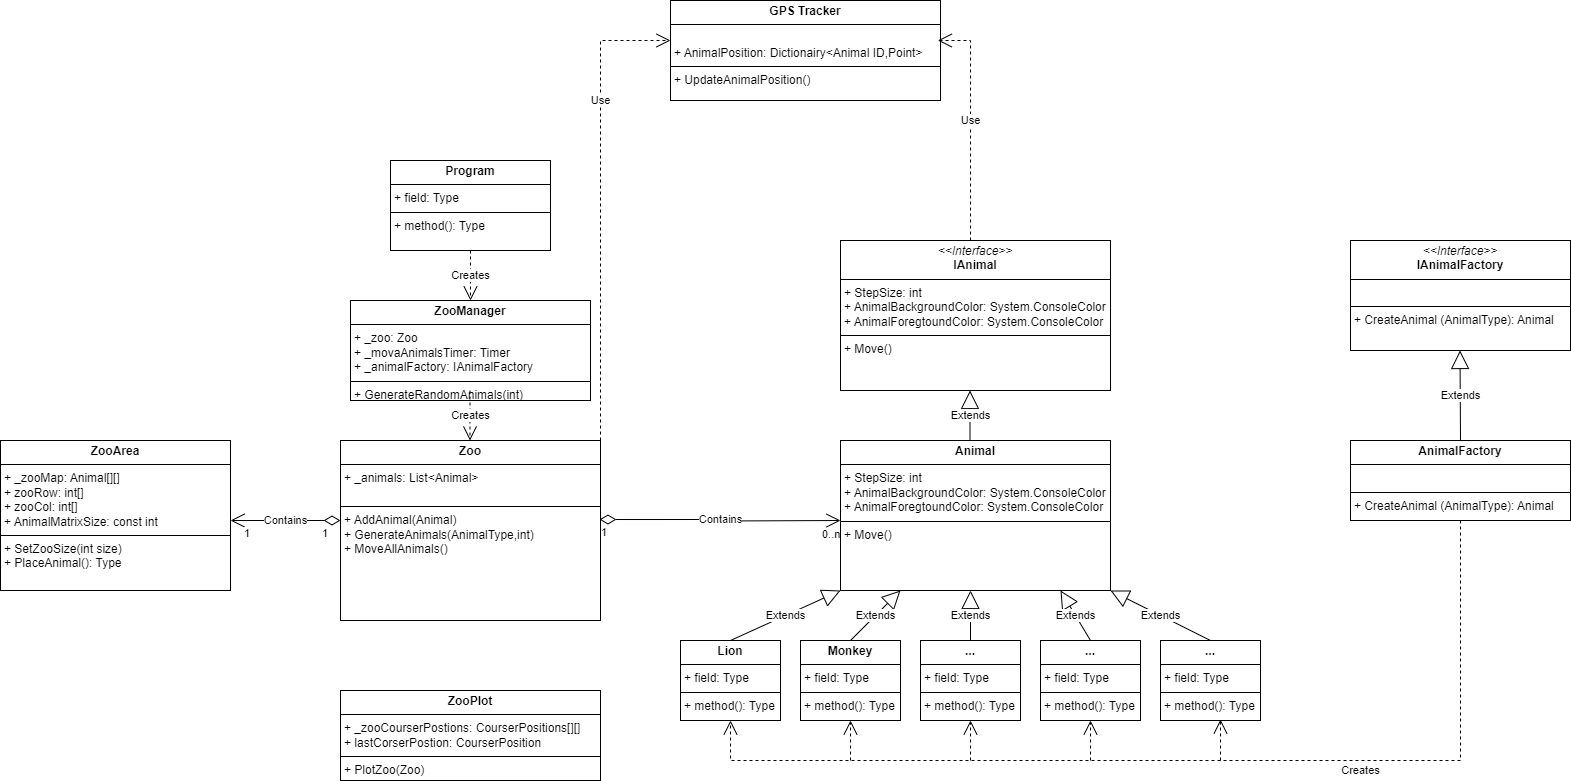

The diagram above was exported from draw.io. Its source (the exported page's mxGraphModel, read from the mxfile embedded in the PNG):
<mxGraphModel dx="3520" dy="2192" grid="1" gridSize="10" guides="1" tooltips="1" connect="1" arrows="1" fold="1" page="1" pageScale="1" pageWidth="850" pageHeight="1100" math="0" shadow="0">
  <root>
    <mxCell id="0" />
    <mxCell id="1" parent="0" />
    <mxCell id="Drgi_J3bi-CY_zNWL63b-3" value="&lt;p style=&quot;margin:0px;margin-top:4px;text-align:center;&quot;&gt;&lt;b&gt;Animal&lt;br&gt;&lt;/b&gt;&lt;/p&gt;&lt;hr size=&quot;1&quot; style=&quot;border-style:solid;&quot;&gt;&lt;p style=&quot;margin:0px;margin-left:4px;&quot;&gt;&lt;span style=&quot;background-color: initial;&quot;&gt;+ StepSize: int&lt;/span&gt;&lt;br&gt;&lt;/p&gt;&lt;p style=&quot;margin:0px;margin-left:4px;&quot;&gt;&lt;span style=&quot;background-color: initial;&quot;&gt;+ AnimalBackgroundColor: System.ConsoleColor&lt;/span&gt;&lt;br&gt;&lt;/p&gt;&lt;p style=&quot;margin:0px;margin-left:4px;&quot;&gt;+&amp;nbsp;&lt;span style=&quot;background-color: initial;&quot;&gt;AnimalForegtoundColor: System.ConsoleColor&lt;/span&gt;&lt;/p&gt;&lt;hr size=&quot;1&quot; style=&quot;border-style:solid;&quot;&gt;&lt;p style=&quot;margin:0px;margin-left:4px;&quot;&gt;+ Move()&lt;br&gt;&lt;/p&gt;" style="verticalAlign=top;align=left;overflow=fill;html=1;whiteSpace=wrap;" parent="1" vertex="1">
      <mxGeometry x="-20" y="160" width="270" height="150" as="geometry" />
    </mxCell>
    <mxCell id="Drgi_J3bi-CY_zNWL63b-4" value="&lt;p style=&quot;margin:0px;margin-top:4px;text-align:center;&quot;&gt;&lt;i&gt;&amp;lt;&amp;lt;Interface&amp;gt;&amp;gt;&lt;/i&gt;&lt;br&gt;&lt;b&gt;IAnimalFactory&lt;/b&gt;&lt;br&gt;&lt;/p&gt;&lt;hr size=&quot;1&quot; style=&quot;border-style:solid;&quot;&gt;&lt;p style=&quot;margin:0px;margin-left:4px;&quot;&gt;&lt;br&gt;&lt;/p&gt;&lt;hr size=&quot;1&quot; style=&quot;border-style:solid;&quot;&gt;&lt;p style=&quot;margin:0px;margin-left:4px;&quot;&gt;+ CreateAnimal (AnimalType): Animal&lt;br&gt;&lt;br&gt;&lt;/p&gt;" style="verticalAlign=top;align=left;overflow=fill;html=1;whiteSpace=wrap;" parent="1" vertex="1">
      <mxGeometry x="490" y="-40" width="220" height="110" as="geometry" />
    </mxCell>
    <mxCell id="Drgi_J3bi-CY_zNWL63b-5" value="Extends" style="endArrow=block;endSize=16;endFill=0;html=1;rounded=0;entryX=0;entryY=1;entryDx=0;entryDy=0;exitX=0.5;exitY=0;exitDx=0;exitDy=0;" parent="1" source="Drgi_J3bi-CY_zNWL63b-6" target="Drgi_J3bi-CY_zNWL63b-3" edge="1">
      <mxGeometry width="160" relative="1" as="geometry">
        <mxPoint x="20" y="360" as="sourcePoint" />
        <mxPoint x="-4" y="312" as="targetPoint" />
      </mxGeometry>
    </mxCell>
    <mxCell id="Drgi_J3bi-CY_zNWL63b-6" value="&lt;p style=&quot;margin:0px;margin-top:4px;text-align:center;&quot;&gt;&lt;b&gt;Lion&lt;/b&gt;&lt;/p&gt;&lt;hr size=&quot;1&quot; style=&quot;border-style:solid;&quot;&gt;&lt;p style=&quot;margin:0px;margin-left:4px;&quot;&gt;+ field: Type&lt;/p&gt;&lt;hr size=&quot;1&quot; style=&quot;border-style:solid;&quot;&gt;&lt;p style=&quot;margin:0px;margin-left:4px;&quot;&gt;+ method(): Type&lt;/p&gt;" style="verticalAlign=top;align=left;overflow=fill;html=1;whiteSpace=wrap;" parent="1" vertex="1">
      <mxGeometry x="-180" y="360" width="100" height="80" as="geometry" />
    </mxCell>
    <mxCell id="Drgi_J3bi-CY_zNWL63b-7" value="&lt;p style=&quot;margin:0px;margin-top:4px;text-align:center;&quot;&gt;&lt;b&gt;Monkey&lt;/b&gt;&lt;/p&gt;&lt;hr size=&quot;1&quot; style=&quot;border-style:solid;&quot;&gt;&lt;p style=&quot;margin:0px;margin-left:4px;&quot;&gt;+ field: Type&lt;/p&gt;&lt;hr size=&quot;1&quot; style=&quot;border-style:solid;&quot;&gt;&lt;p style=&quot;margin:0px;margin-left:4px;&quot;&gt;+ method(): Type&lt;/p&gt;" style="verticalAlign=top;align=left;overflow=fill;html=1;whiteSpace=wrap;" parent="1" vertex="1">
      <mxGeometry x="-60" y="360" width="100" height="80" as="geometry" />
    </mxCell>
    <mxCell id="Drgi_J3bi-CY_zNWL63b-8" value="&lt;p style=&quot;margin:0px;margin-top:4px;text-align:center;&quot;&gt;&lt;b&gt;...&lt;/b&gt;&lt;/p&gt;&lt;hr size=&quot;1&quot; style=&quot;border-style:solid;&quot;&gt;&lt;p style=&quot;margin:0px;margin-left:4px;&quot;&gt;+ field: Type&lt;/p&gt;&lt;hr size=&quot;1&quot; style=&quot;border-style:solid;&quot;&gt;&lt;p style=&quot;margin:0px;margin-left:4px;&quot;&gt;+ method(): Type&lt;/p&gt;" style="verticalAlign=top;align=left;overflow=fill;html=1;whiteSpace=wrap;" parent="1" vertex="1">
      <mxGeometry x="60" y="360" width="100" height="80" as="geometry" />
    </mxCell>
    <mxCell id="Drgi_J3bi-CY_zNWL63b-12" value="&lt;p style=&quot;margin:0px;margin-top:4px;text-align:center;&quot;&gt;&lt;b&gt;...&lt;/b&gt;&lt;/p&gt;&lt;hr size=&quot;1&quot; style=&quot;border-style:solid;&quot;&gt;&lt;p style=&quot;margin:0px;margin-left:4px;&quot;&gt;+ field: Type&lt;/p&gt;&lt;hr size=&quot;1&quot; style=&quot;border-style:solid;&quot;&gt;&lt;p style=&quot;margin:0px;margin-left:4px;&quot;&gt;+ method(): Type&lt;/p&gt;" style="verticalAlign=top;align=left;overflow=fill;html=1;whiteSpace=wrap;" parent="1" vertex="1">
      <mxGeometry x="180" y="360" width="100" height="80" as="geometry" />
    </mxCell>
    <mxCell id="Drgi_J3bi-CY_zNWL63b-13" value="&lt;p style=&quot;margin:0px;margin-top:4px;text-align:center;&quot;&gt;&lt;b&gt;...&lt;/b&gt;&lt;/p&gt;&lt;hr size=&quot;1&quot; style=&quot;border-style:solid;&quot;&gt;&lt;p style=&quot;margin:0px;margin-left:4px;&quot;&gt;+ field: Type&lt;/p&gt;&lt;hr size=&quot;1&quot; style=&quot;border-style:solid;&quot;&gt;&lt;p style=&quot;margin:0px;margin-left:4px;&quot;&gt;+ method(): Type&lt;/p&gt;" style="verticalAlign=top;align=left;overflow=fill;html=1;whiteSpace=wrap;" parent="1" vertex="1">
      <mxGeometry x="300" y="360" width="100" height="80" as="geometry" />
    </mxCell>
    <mxCell id="Drgi_J3bi-CY_zNWL63b-14" value="Extends" style="endArrow=block;endSize=16;endFill=0;html=1;rounded=0;exitX=0.5;exitY=0;exitDx=0;exitDy=0;" parent="1" source="Drgi_J3bi-CY_zNWL63b-7" edge="1">
      <mxGeometry width="160" relative="1" as="geometry">
        <mxPoint x="-120" y="310" as="sourcePoint" />
        <mxPoint x="40" y="310" as="targetPoint" />
      </mxGeometry>
    </mxCell>
    <mxCell id="Drgi_J3bi-CY_zNWL63b-15" value="Extends" style="endArrow=block;endSize=16;endFill=0;html=1;rounded=0;exitX=0.5;exitY=0;exitDx=0;exitDy=0;" parent="1" source="Drgi_J3bi-CY_zNWL63b-8" edge="1">
      <mxGeometry width="160" relative="1" as="geometry">
        <mxPoint x="60" y="360" as="sourcePoint" />
        <mxPoint x="110" y="310" as="targetPoint" />
      </mxGeometry>
    </mxCell>
    <mxCell id="Drgi_J3bi-CY_zNWL63b-16" value="Extends" style="endArrow=block;endSize=16;endFill=0;html=1;rounded=0;exitX=0.5;exitY=0;exitDx=0;exitDy=0;" parent="1" source="Drgi_J3bi-CY_zNWL63b-12" edge="1">
      <mxGeometry width="160" relative="1" as="geometry">
        <mxPoint x="150" y="360" as="sourcePoint" />
        <mxPoint x="200" y="310" as="targetPoint" />
      </mxGeometry>
    </mxCell>
    <mxCell id="Drgi_J3bi-CY_zNWL63b-17" value="Extends" style="endArrow=block;endSize=16;endFill=0;html=1;rounded=0;" parent="1" edge="1">
      <mxGeometry width="160" relative="1" as="geometry">
        <mxPoint x="350" y="360" as="sourcePoint" />
        <mxPoint x="250" y="310" as="targetPoint" />
      </mxGeometry>
    </mxCell>
    <mxCell id="Drgi_J3bi-CY_zNWL63b-19" value="&lt;p style=&quot;margin:0px;margin-top:4px;text-align:center;&quot;&gt;&lt;b&gt;Zoo&lt;/b&gt;&lt;/p&gt;&lt;hr size=&quot;1&quot; style=&quot;border-style:solid;&quot;&gt;&lt;p style=&quot;margin:0px;margin-left:4px;&quot;&gt;+ _animals: List&amp;lt;Animal&amp;gt;&lt;/p&gt;&lt;p style=&quot;margin:0px;margin-left:4px;&quot;&gt;&lt;br&gt;&lt;/p&gt;&lt;hr size=&quot;1&quot; style=&quot;border-style:solid;&quot;&gt;&lt;p style=&quot;margin:0px;margin-left:4px;&quot;&gt;+ AddAnimal(Animal)&lt;/p&gt;&lt;p style=&quot;margin:0px;margin-left:4px;&quot;&gt;+ GenerateAnimals(AnimalType,int)&lt;/p&gt;&lt;p style=&quot;margin:0px;margin-left:4px;&quot;&gt;+ MoveAllAnimals()&lt;/p&gt;&lt;p style=&quot;margin:0px;margin-left:4px;&quot;&gt;&lt;br&gt;&lt;/p&gt;&lt;p style=&quot;margin:0px;margin-left:4px;&quot;&gt;&lt;br&gt;&lt;/p&gt;&lt;p style=&quot;margin:0px;margin-left:4px;&quot;&gt;&lt;br&gt;&lt;/p&gt;" style="verticalAlign=top;align=left;overflow=fill;html=1;whiteSpace=wrap;" parent="1" vertex="1">
      <mxGeometry x="-520" y="160" width="260" height="180" as="geometry" />
    </mxCell>
    <mxCell id="Drgi_J3bi-CY_zNWL63b-21" value="Contains" style="endArrow=open;html=1;endSize=12;startArrow=diamondThin;startSize=14;startFill=0;edgeStyle=orthogonalEdgeStyle;rounded=0;exitX=0.996;exitY=0.439;exitDx=0;exitDy=0;exitPerimeter=0;" parent="1" source="Drgi_J3bi-CY_zNWL63b-19" edge="1">
      <mxGeometry relative="1" as="geometry">
        <mxPoint x="-180" y="240" as="sourcePoint" />
        <mxPoint x="-20" y="240" as="targetPoint" />
        <mxPoint as="offset" />
      </mxGeometry>
    </mxCell>
    <mxCell id="Drgi_J3bi-CY_zNWL63b-22" value="1" style="edgeLabel;resizable=0;html=1;align=left;verticalAlign=top;" parent="Drgi_J3bi-CY_zNWL63b-21" connectable="0" vertex="1">
      <mxGeometry x="-1" relative="1" as="geometry" />
    </mxCell>
    <mxCell id="Drgi_J3bi-CY_zNWL63b-24" value="&lt;span style=&quot;color: rgb(0, 0, 0); font-family: Helvetica; font-size: 11px; font-style: normal; font-variant-ligatures: normal; font-variant-caps: normal; font-weight: 400; letter-spacing: normal; orphans: 2; text-align: left; text-indent: 0px; text-transform: none; widows: 2; word-spacing: 0px; -webkit-text-stroke-width: 0px; white-space: nowrap; background-color: rgb(255, 255, 255); text-decoration-thickness: initial; text-decoration-style: initial; text-decoration-color: initial; display: inline !important; float: none;&quot;&gt;0..n&lt;/span&gt;" style="text;whiteSpace=wrap;html=1;" parent="1" vertex="1">
      <mxGeometry x="-40" y="240" width="50" height="40" as="geometry" />
    </mxCell>
    <mxCell id="Drgi_J3bi-CY_zNWL63b-26" value="&lt;p style=&quot;margin:0px;margin-top:4px;text-align:center;&quot;&gt;&lt;i&gt;&amp;lt;&amp;lt;Interface&amp;gt;&amp;gt;&lt;/i&gt;&lt;br&gt;&lt;b&gt;IAnimal&lt;br&gt;&lt;/b&gt;&lt;/p&gt;&lt;hr size=&quot;1&quot; style=&quot;border-style:solid;&quot;&gt;&lt;p style=&quot;margin:0px;margin-left:4px;&quot;&gt;&lt;span style=&quot;background-color: initial;&quot;&gt;+ StepSize: int&lt;/span&gt;&lt;br&gt;&lt;/p&gt;&lt;p style=&quot;margin:0px;margin-left:4px;&quot;&gt;+ AnimalBackgroundColor: System.ConsoleColor&lt;/p&gt;&lt;p style=&quot;margin:0px;margin-left:4px;&quot;&gt;+&amp;nbsp;&lt;span style=&quot;background-color: initial;&quot;&gt;AnimalForegtoundColor: System.ConsoleColor&lt;/span&gt;&lt;/p&gt;&lt;hr size=&quot;1&quot; style=&quot;border-style:solid;&quot;&gt;&lt;p style=&quot;margin:0px;margin-left:4px;&quot;&gt;+ Move()&lt;br&gt;&lt;/p&gt;" style="verticalAlign=top;align=left;overflow=fill;html=1;whiteSpace=wrap;" parent="1" vertex="1">
      <mxGeometry x="-20" y="-40" width="270" height="150" as="geometry" />
    </mxCell>
    <mxCell id="Drgi_J3bi-CY_zNWL63b-27" value="Extends" style="endArrow=block;endSize=16;endFill=0;html=1;rounded=0;exitX=0.5;exitY=0;exitDx=0;exitDy=0;" parent="1" edge="1">
      <mxGeometry width="160" relative="1" as="geometry">
        <mxPoint x="109.5" y="160" as="sourcePoint" />
        <mxPoint x="109.5" y="110" as="targetPoint" />
      </mxGeometry>
    </mxCell>
    <mxCell id="Drgi_J3bi-CY_zNWL63b-28" value="Extends" style="endArrow=block;endSize=16;endFill=0;html=1;rounded=0;exitX=0.5;exitY=0;exitDx=0;exitDy=0;" parent="1" source="Drgi_J3bi-CY_zNWL63b-29" edge="1">
      <mxGeometry width="160" relative="1" as="geometry">
        <mxPoint x="599.5" y="120" as="sourcePoint" />
        <mxPoint x="599.5" y="70" as="targetPoint" />
      </mxGeometry>
    </mxCell>
    <mxCell id="Drgi_J3bi-CY_zNWL63b-29" value="&lt;p style=&quot;margin:0px;margin-top:4px;text-align:center;&quot;&gt;&lt;b&gt;AnimalFactory&lt;/b&gt;&lt;/p&gt;&lt;hr size=&quot;1&quot; style=&quot;border-style:solid;&quot;&gt;&lt;p style=&quot;margin:0px;margin-left:4px;&quot;&gt;&lt;br&gt;&lt;/p&gt;&lt;hr size=&quot;1&quot; style=&quot;border-style:solid;&quot;&gt;&lt;p style=&quot;margin:0px;margin-left:4px;&quot;&gt;+ CreateAnimal (AnimalType): Animal&lt;br&gt;&lt;/p&gt;" style="verticalAlign=top;align=left;overflow=fill;html=1;whiteSpace=wrap;" parent="1" vertex="1">
      <mxGeometry x="490" y="160" width="220" height="80" as="geometry" />
    </mxCell>
    <mxCell id="Drgi_J3bi-CY_zNWL63b-30" value="Creates" style="endArrow=open;endSize=12;dashed=1;html=1;rounded=0;exitX=0.5;exitY=1;exitDx=0;exitDy=0;entryX=0.5;entryY=1;entryDx=0;entryDy=0;" parent="1" source="Drgi_J3bi-CY_zNWL63b-29" target="Drgi_J3bi-CY_zNWL63b-6" edge="1">
      <mxGeometry x="-0.3265" y="10" width="160" relative="1" as="geometry">
        <mxPoint x="530" y="310" as="sourcePoint" />
        <mxPoint x="-140" y="480" as="targetPoint" />
        <Array as="points">
          <mxPoint x="600" y="480" />
          <mxPoint x="230" y="480" />
          <mxPoint x="-130" y="480" />
        </Array>
        <mxPoint as="offset" />
      </mxGeometry>
    </mxCell>
    <mxCell id="Drgi_J3bi-CY_zNWL63b-31" value="" style="endArrow=open;endSize=12;dashed=1;html=1;rounded=0;" parent="1" edge="1">
      <mxGeometry width="160" relative="1" as="geometry">
        <mxPoint x="360" y="480" as="sourcePoint" />
        <mxPoint x="360" y="439" as="targetPoint" />
      </mxGeometry>
    </mxCell>
    <mxCell id="Drgi_J3bi-CY_zNWL63b-32" value="" style="endArrow=open;endSize=12;dashed=1;html=1;rounded=0;entryX=0.5;entryY=1;entryDx=0;entryDy=0;" parent="1" target="Drgi_J3bi-CY_zNWL63b-7" edge="1">
      <mxGeometry width="160" relative="1" as="geometry">
        <mxPoint x="-10" y="480" as="sourcePoint" />
        <mxPoint x="370" y="449" as="targetPoint" />
      </mxGeometry>
    </mxCell>
    <mxCell id="Drgi_J3bi-CY_zNWL63b-33" value="" style="endArrow=open;endSize=12;dashed=1;html=1;rounded=0;entryX=0.5;entryY=1;entryDx=0;entryDy=0;" parent="1" target="Drgi_J3bi-CY_zNWL63b-8" edge="1">
      <mxGeometry width="160" relative="1" as="geometry">
        <mxPoint x="110" y="480" as="sourcePoint" />
        <mxPoint x="119" y="460" as="targetPoint" />
      </mxGeometry>
    </mxCell>
    <mxCell id="Drgi_J3bi-CY_zNWL63b-34" value="" style="endArrow=open;endSize=12;dashed=1;html=1;rounded=0;entryX=0.5;entryY=1;entryDx=0;entryDy=0;" parent="1" target="Drgi_J3bi-CY_zNWL63b-12" edge="1">
      <mxGeometry width="160" relative="1" as="geometry">
        <mxPoint x="230" y="480" as="sourcePoint" />
        <mxPoint x="390" y="469" as="targetPoint" />
      </mxGeometry>
    </mxCell>
    <mxCell id="Drgi_J3bi-CY_zNWL63b-35" value="&lt;p style=&quot;margin:0px;margin-top:4px;text-align:center;&quot;&gt;&lt;b&gt;Program&lt;/b&gt;&lt;/p&gt;&lt;hr size=&quot;1&quot; style=&quot;border-style:solid;&quot;&gt;&lt;p style=&quot;margin:0px;margin-left:4px;&quot;&gt;+ field: Type&lt;/p&gt;&lt;hr size=&quot;1&quot; style=&quot;border-style:solid;&quot;&gt;&lt;p style=&quot;margin:0px;margin-left:4px;&quot;&gt;+ method(): Type&lt;/p&gt;" style="verticalAlign=top;align=left;overflow=fill;html=1;whiteSpace=wrap;" parent="1" vertex="1">
      <mxGeometry x="-470" y="-120" width="160" height="90" as="geometry" />
    </mxCell>
    <mxCell id="Drgi_J3bi-CY_zNWL63b-36" value="&lt;p style=&quot;margin:0px;margin-top:4px;text-align:center;&quot;&gt;&lt;b&gt;ZooManager&lt;/b&gt;&lt;/p&gt;&lt;hr size=&quot;1&quot; style=&quot;border-style:solid;&quot;&gt;&lt;p style=&quot;margin:0px;margin-left:4px;&quot;&gt;+ _zoo: Zoo&lt;/p&gt;&lt;p style=&quot;margin:0px;margin-left:4px;&quot;&gt;+ _movaAnimalsTimer: Timer&lt;/p&gt;&lt;p style=&quot;margin:0px;margin-left:4px;&quot;&gt;+ _animalFactory: IAnimalFactory&lt;/p&gt;&lt;hr size=&quot;1&quot; style=&quot;border-style:solid;&quot;&gt;&lt;p style=&quot;margin:0px;margin-left:4px;&quot;&gt;+ GenerateRandomAnimals(int)&lt;/p&gt;" style="verticalAlign=top;align=left;overflow=fill;html=1;whiteSpace=wrap;" parent="1" vertex="1">
      <mxGeometry x="-510" y="20" width="240" height="100" as="geometry" />
    </mxCell>
    <mxCell id="Drgi_J3bi-CY_zNWL63b-37" value="Creates" style="endArrow=open;endSize=12;dashed=1;html=1;rounded=0;entryX=0.5;entryY=0;entryDx=0;entryDy=0;" parent="1" target="Drgi_J3bi-CY_zNWL63b-36" edge="1">
      <mxGeometry width="160" relative="1" as="geometry">
        <mxPoint x="-390" y="-30" as="sourcePoint" />
        <mxPoint x="-230" y="-30" as="targetPoint" />
      </mxGeometry>
    </mxCell>
    <mxCell id="Drgi_J3bi-CY_zNWL63b-40" value="Creates" style="endArrow=open;endSize=12;dashed=1;html=1;rounded=0;entryX=0.5;entryY=0;entryDx=0;entryDy=0;" parent="1" edge="1">
      <mxGeometry width="160" relative="1" as="geometry">
        <mxPoint x="-390.5" y="110" as="sourcePoint" />
        <mxPoint x="-390.5" y="160" as="targetPoint" />
      </mxGeometry>
    </mxCell>
    <mxCell id="Drgi_J3bi-CY_zNWL63b-41" value="&lt;p style=&quot;margin:0px;margin-top:4px;text-align:center;&quot;&gt;&lt;b&gt;ZooPlot&lt;/b&gt;&lt;/p&gt;&lt;hr size=&quot;1&quot; style=&quot;border-style:solid;&quot;&gt;&lt;p style=&quot;margin: 0px 0px 0px 4px;&quot;&gt;+ _zooCourserPostions: CourserPositions[][]&lt;/p&gt;&lt;p style=&quot;margin: 0px 0px 0px 4px;&quot;&gt;+ lastCorserPostion: CourserPosition&lt;/p&gt;&lt;hr size=&quot;1&quot; style=&quot;border-style:solid;&quot;&gt;&lt;p style=&quot;margin:0px;margin-left:4px;&quot;&gt;+ PlotZoo(Zoo)&lt;/p&gt;" style="verticalAlign=top;align=left;overflow=fill;html=1;whiteSpace=wrap;" parent="1" vertex="1">
      <mxGeometry x="-520" y="410" width="260" height="90" as="geometry" />
    </mxCell>
    <mxCell id="m72vKjN-dcLTkFZfYYuT-2" value="&lt;p style=&quot;margin:0px;margin-top:4px;text-align:center;&quot;&gt;&lt;b&gt;ZooArea&lt;/b&gt;&lt;/p&gt;&lt;hr size=&quot;1&quot; style=&quot;border-style:solid;&quot;&gt;&lt;p style=&quot;margin: 0px 0px 0px 4px;&quot;&gt;+ _zooMap: Animal[][]&lt;/p&gt;&lt;p style=&quot;margin: 0px 0px 0px 4px;&quot;&gt;+ zooRow: int[]&lt;/p&gt;&lt;p style=&quot;margin: 0px 0px 0px 4px;&quot;&gt;+ zooCol: int[]&lt;/p&gt;&lt;p style=&quot;margin: 0px 0px 0px 4px;&quot;&gt;+ AnimalMatrixSize: const int&lt;/p&gt;&lt;hr size=&quot;1&quot; style=&quot;border-style:solid;&quot;&gt;&lt;p style=&quot;margin:0px;margin-left:4px;&quot;&gt;+ SetZooSize(int size)&lt;/p&gt;&lt;p style=&quot;margin:0px;margin-left:4px;&quot;&gt;+ PlaceAnimal(): Type&lt;/p&gt;&lt;p style=&quot;margin:0px;margin-left:4px;&quot;&gt;&lt;br&gt;&lt;/p&gt;" style="verticalAlign=top;align=left;overflow=fill;html=1;whiteSpace=wrap;" parent="1" vertex="1">
      <mxGeometry x="-860" y="160" width="230" height="150" as="geometry" />
    </mxCell>
    <mxCell id="m72vKjN-dcLTkFZfYYuT-3" value="Contains" style="endArrow=open;html=1;endSize=12;startArrow=diamondThin;startSize=14;startFill=0;edgeStyle=orthogonalEdgeStyle;rounded=0;" parent="1" edge="1">
      <mxGeometry relative="1" as="geometry">
        <mxPoint x="-520" y="240" as="sourcePoint" />
        <mxPoint x="-630" y="240" as="targetPoint" />
      </mxGeometry>
    </mxCell>
    <mxCell id="m72vKjN-dcLTkFZfYYuT-4" value="1" style="edgeLabel;resizable=0;html=1;align=left;verticalAlign=top;" parent="m72vKjN-dcLTkFZfYYuT-3" connectable="0" vertex="1">
      <mxGeometry x="-1" relative="1" as="geometry">
        <mxPoint x="-20" as="offset" />
      </mxGeometry>
    </mxCell>
    <mxCell id="m72vKjN-dcLTkFZfYYuT-5" value="1" style="edgeLabel;resizable=0;html=1;align=right;verticalAlign=top;" parent="m72vKjN-dcLTkFZfYYuT-3" connectable="0" vertex="1">
      <mxGeometry x="1" relative="1" as="geometry">
        <mxPoint x="20" as="offset" />
      </mxGeometry>
    </mxCell>
    <mxCell id="m72vKjN-dcLTkFZfYYuT-6" value="&lt;p style=&quot;margin:0px;margin-top:4px;text-align:center;&quot;&gt;&lt;b&gt;GPS Tracker&lt;/b&gt;&lt;/p&gt;&lt;hr size=&quot;1&quot; style=&quot;border-style:solid;&quot;&gt;&lt;p style=&quot;margin:0px;margin-left:4px;&quot;&gt;&lt;br&gt;+ AnimalPosition: Dictionairy&amp;lt;Animal ID,Point&amp;gt;&lt;br&gt;&lt;/p&gt;&lt;hr size=&quot;1&quot; style=&quot;border-style:solid;&quot;&gt;&lt;p style=&quot;margin:0px;margin-left:4px;&quot;&gt;+ UpdateAnimalPosition()&lt;/p&gt;&lt;p style=&quot;margin:0px;margin-left:4px;&quot;&gt;&lt;br&gt;&lt;/p&gt;" style="verticalAlign=top;align=left;overflow=fill;html=1;whiteSpace=wrap;" parent="1" vertex="1">
      <mxGeometry x="-190" y="-280" width="270" height="100" as="geometry" />
    </mxCell>
    <mxCell id="m72vKjN-dcLTkFZfYYuT-7" value="Use" style="endArrow=open;endSize=12;dashed=1;html=1;rounded=0;" parent="1" edge="1">
      <mxGeometry x="0.4488" width="160" relative="1" as="geometry">
        <mxPoint x="-260" y="160" as="sourcePoint" />
        <mxPoint x="-190" y="-240" as="targetPoint" />
        <Array as="points">
          <mxPoint x="-260" y="-240" />
        </Array>
        <mxPoint as="offset" />
      </mxGeometry>
    </mxCell>
    <mxCell id="m72vKjN-dcLTkFZfYYuT-8" value="Use" style="endArrow=open;endSize=12;dashed=1;html=1;rounded=0;entryX=0.99;entryY=0.4;entryDx=0;entryDy=0;entryPerimeter=0;" parent="1" target="m72vKjN-dcLTkFZfYYuT-6" edge="1">
      <mxGeometry x="0.0323" width="160" relative="1" as="geometry">
        <mxPoint x="110" y="-40" as="sourcePoint" />
        <mxPoint y="-240" as="targetPoint" />
        <Array as="points">
          <mxPoint x="110" y="-140" />
          <mxPoint x="110" y="-240" />
        </Array>
        <mxPoint as="offset" />
      </mxGeometry>
    </mxCell>
  </root>
</mxGraphModel>